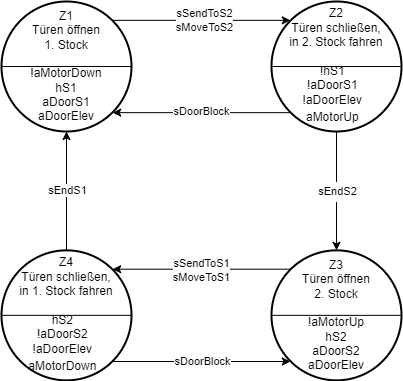

The diagram above was exported from draw.io. Its source (the exported page's mxGraphModel, read from the mxfile embedded in the PNG):
<mxGraphModel dx="1410" dy="738" grid="1" gridSize="10" guides="1" tooltips="1" connect="1" arrows="1" fold="1" page="1" pageScale="1" pageWidth="827" pageHeight="1169" math="0" shadow="0">
  <root>
    <mxCell id="0" />
    <mxCell id="1" parent="0" />
    <mxCell id="8Za78vUWCWenzGWfCoYp-3" value="Z1&lt;br&gt;Türen öffnen&lt;br&gt;1. Stock&lt;br&gt;&lt;br&gt;&lt;table border=&quot;0&quot; cellpadding=&quot;0&quot; cellspacing=&quot;0&quot; width=&quot;87&quot; style=&quot;border-collapse: collapse ; width: 65pt&quot;&gt;&lt;tbody&gt;&lt;tr style=&quot;height: 15.0pt&quot;&gt;  &lt;td height=&quot;20&quot; width=&quot;87&quot; style=&quot;height: 15.0pt ; width: 65pt&quot;&gt;!aMotorDown&lt;br&gt;hS1&lt;br&gt;aDoorS1&lt;br&gt;aDoorElev&lt;br&gt;&lt;/td&gt;&lt;/tr&gt;&lt;/tbody&gt;&lt;/table&gt;" style="strokeWidth=2;html=1;shape=mxgraph.flowchart.start_2;whiteSpace=wrap;" parent="1" vertex="1">
      <mxGeometry x="214" y="160" width="130" height="130" as="geometry" />
    </mxCell>
    <mxCell id="8Za78vUWCWenzGWfCoYp-5" value="" style="endArrow=classic;html=1;rounded=0;entryX=0.5;entryY=1;entryDx=0;entryDy=0;entryPerimeter=0;exitX=0.5;exitY=0;exitDx=0;exitDy=0;exitPerimeter=0;" parent="1" source="8Za78vUWCWenzGWfCoYp-17" target="8Za78vUWCWenzGWfCoYp-3" edge="1">
      <mxGeometry width="50" height="50" relative="1" as="geometry">
        <mxPoint x="264" y="283.85" as="sourcePoint" />
        <mxPoint x="494" y="388.85" as="targetPoint" />
      </mxGeometry>
    </mxCell>
    <mxCell id="8Za78vUWCWenzGWfCoYp-6" value="sEndS1" style="edgeLabel;html=1;align=center;verticalAlign=middle;resizable=0;points=[];" parent="8Za78vUWCWenzGWfCoYp-5" vertex="1" connectable="0">
      <mxGeometry x="0.1091" y="-1" relative="1" as="geometry">
        <mxPoint x="-1" y="6" as="offset" />
      </mxGeometry>
    </mxCell>
    <mxCell id="8Za78vUWCWenzGWfCoYp-7" value="Z2&lt;br&gt;Türen schließen,&lt;br&gt;in 2. Stock fahren&lt;br&gt;&lt;br&gt;&lt;table border=&quot;0&quot; cellpadding=&quot;0&quot; cellspacing=&quot;0&quot; width=&quot;87&quot; style=&quot;border-collapse: collapse ; width: 65pt&quot;&gt;&lt;tbody&gt;&lt;tr style=&quot;height: 15.0pt&quot;&gt;  &lt;td height=&quot;20&quot; width=&quot;87&quot; style=&quot;height: 15.0pt ; width: 65pt&quot;&gt;!hS1&lt;br&gt;!aDoorS1&lt;br&gt;!aDoorElev&lt;br&gt;&lt;table border=&quot;0&quot; cellpadding=&quot;0&quot; cellspacing=&quot;0&quot; width=&quot;87&quot; style=&quot;border-collapse: collapse ; width: 65pt&quot;&gt;&lt;tbody&gt;&lt;tr style=&quot;height: 15.0pt&quot;&gt;  &lt;td height=&quot;20&quot; width=&quot;87&quot; style=&quot;height: 15.0pt ; width: 65pt&quot;&gt;aMotorUp&lt;/td&gt;&lt;/tr&gt;&lt;/tbody&gt;&lt;/table&gt;&lt;/td&gt;&lt;/tr&gt;&lt;/tbody&gt;&lt;/table&gt;" style="strokeWidth=2;html=1;shape=mxgraph.flowchart.start_2;whiteSpace=wrap;" parent="1" vertex="1">
      <mxGeometry x="484" y="160" width="130" height="130" as="geometry" />
    </mxCell>
    <mxCell id="8Za78vUWCWenzGWfCoYp-8" value="" style="endArrow=classic;html=1;rounded=0;entryX=0.145;entryY=0.145;entryDx=0;entryDy=0;entryPerimeter=0;exitX=0.855;exitY=0.145;exitDx=0;exitDy=0;exitPerimeter=0;" parent="1" source="8Za78vUWCWenzGWfCoYp-3" target="8Za78vUWCWenzGWfCoYp-7" edge="1">
      <mxGeometry width="50" height="50" relative="1" as="geometry">
        <mxPoint x="204" y="380" as="sourcePoint" />
        <mxPoint x="254" y="330" as="targetPoint" />
      </mxGeometry>
    </mxCell>
    <mxCell id="8Za78vUWCWenzGWfCoYp-9" value="sSendToS2&lt;br&gt;sMoveToS2" style="edgeLabel;html=1;align=center;verticalAlign=middle;resizable=0;points=[];" parent="8Za78vUWCWenzGWfCoYp-8" vertex="1" connectable="0">
      <mxGeometry x="0.2" y="-2" relative="1" as="geometry">
        <mxPoint x="-16" y="-2" as="offset" />
      </mxGeometry>
    </mxCell>
    <mxCell id="8Za78vUWCWenzGWfCoYp-10" value="" style="endArrow=classic;html=1;rounded=0;exitX=0.145;exitY=0.855;exitDx=0;exitDy=0;exitPerimeter=0;entryX=0.855;entryY=0.855;entryDx=0;entryDy=0;entryPerimeter=0;" parent="1" source="8Za78vUWCWenzGWfCoYp-7" target="8Za78vUWCWenzGWfCoYp-3" edge="1">
      <mxGeometry width="50" height="50" relative="1" as="geometry">
        <mxPoint x="204" y="360" as="sourcePoint" />
        <mxPoint x="254" y="310" as="targetPoint" />
      </mxGeometry>
    </mxCell>
    <mxCell id="8Za78vUWCWenzGWfCoYp-11" value="sDoorBlock" style="edgeLabel;html=1;align=center;verticalAlign=middle;resizable=0;points=[];" parent="8Za78vUWCWenzGWfCoYp-10" vertex="1" connectable="0">
      <mxGeometry x="-0.1481" y="3" relative="1" as="geometry">
        <mxPoint x="-13" y="-5" as="offset" />
      </mxGeometry>
    </mxCell>
    <mxCell id="8Za78vUWCWenzGWfCoYp-14" value="" style="endArrow=classic;html=1;rounded=0;exitX=0.5;exitY=1;exitDx=0;exitDy=0;exitPerimeter=0;entryX=0.5;entryY=0;entryDx=0;entryDy=0;entryPerimeter=0;" parent="1" source="8Za78vUWCWenzGWfCoYp-7" target="8Za78vUWCWenzGWfCoYp-16" edge="1">
      <mxGeometry width="50" height="50" relative="1" as="geometry">
        <mxPoint x="484" y="498.85" as="sourcePoint" />
        <mxPoint x="779" y="448.85" as="targetPoint" />
      </mxGeometry>
    </mxCell>
    <mxCell id="8Za78vUWCWenzGWfCoYp-15" value="&lt;table border=&quot;0&quot; cellpadding=&quot;0&quot; cellspacing=&quot;0&quot; width=&quot;87&quot; style=&quot;border-collapse: collapse ; width: 65pt&quot;&gt;&lt;tbody&gt;&lt;tr style=&quot;height: 15.0pt&quot;&gt;  &lt;td height=&quot;20&quot; width=&quot;87&quot; style=&quot;height: 15.0pt ; width: 65pt&quot;&gt;sEndS2&lt;/td&gt;&lt;/tr&gt;&lt;/tbody&gt;&lt;/table&gt;" style="edgeLabel;html=1;align=center;verticalAlign=middle;resizable=0;points=[];" parent="8Za78vUWCWenzGWfCoYp-14" vertex="1" connectable="0">
      <mxGeometry x="-0.32" y="2" relative="1" as="geometry">
        <mxPoint x="-2" y="19" as="offset" />
      </mxGeometry>
    </mxCell>
    <mxCell id="8Za78vUWCWenzGWfCoYp-16" value="Z3&lt;br&gt;Türen öffnen&lt;br&gt;2. Stock&lt;br&gt;&lt;br&gt;&lt;table border=&quot;0&quot; cellpadding=&quot;0&quot; cellspacing=&quot;0&quot; width=&quot;87&quot; style=&quot;border-collapse: collapse ; width: 65pt&quot;&gt;&lt;tbody&gt;&lt;tr style=&quot;height: 15.0pt&quot;&gt;  &lt;td height=&quot;20&quot; width=&quot;87&quot; style=&quot;height: 15.0pt ; width: 65pt&quot;&gt;!aMotorUp&lt;br&gt;hS2&lt;br&gt;aDoorS2&lt;br&gt;aDoorElev&lt;br&gt;&lt;/td&gt;&lt;/tr&gt;&lt;/tbody&gt;&lt;/table&gt;" style="strokeWidth=2;html=1;shape=mxgraph.flowchart.start_2;whiteSpace=wrap;" parent="1" vertex="1">
      <mxGeometry x="484" y="408.85" width="130" height="130" as="geometry" />
    </mxCell>
    <mxCell id="8Za78vUWCWenzGWfCoYp-17" value="Z4&lt;br&gt;Türen schließen,&lt;br&gt;in 1. Stock fahren&lt;br&gt;&lt;br&gt;&lt;table border=&quot;0&quot; cellpadding=&quot;0&quot; cellspacing=&quot;0&quot; width=&quot;87&quot; style=&quot;border-collapse: collapse ; width: 65pt&quot;&gt;&lt;tbody&gt;&lt;tr style=&quot;height: 15.0pt&quot;&gt;  &lt;td height=&quot;20&quot; width=&quot;87&quot; style=&quot;height: 15.0pt ; width: 65pt&quot;&gt;hS2&lt;br&gt;!aDoorS2&lt;br&gt;!aDoorElev&lt;br&gt;&lt;table border=&quot;0&quot; cellpadding=&quot;0&quot; cellspacing=&quot;0&quot; width=&quot;87&quot; style=&quot;border-collapse: collapse ; width: 65pt&quot;&gt;&lt;tbody&gt;&lt;tr style=&quot;height: 15.0pt&quot;&gt;  &lt;td height=&quot;20&quot; width=&quot;87&quot; style=&quot;height: 15.0pt ; width: 65pt&quot;&gt;aMotorDown&lt;/td&gt;&lt;/tr&gt;&lt;/tbody&gt;&lt;/table&gt;&lt;/td&gt;&lt;/tr&gt;&lt;/tbody&gt;&lt;/table&gt;" style="strokeWidth=2;html=1;shape=mxgraph.flowchart.start_2;whiteSpace=wrap;" parent="1" vertex="1">
      <mxGeometry x="214" y="408.85" width="130" height="130" as="geometry" />
    </mxCell>
    <mxCell id="8Za78vUWCWenzGWfCoYp-18" value="" style="endArrow=classic;html=1;rounded=0;entryX=0.855;entryY=0.145;entryDx=0;entryDy=0;entryPerimeter=0;exitX=0.145;exitY=0.145;exitDx=0;exitDy=0;exitPerimeter=0;" parent="1" source="8Za78vUWCWenzGWfCoYp-16" target="8Za78vUWCWenzGWfCoYp-17" edge="1">
      <mxGeometry width="50" height="50" relative="1" as="geometry">
        <mxPoint x="204.0000000000001" y="378.85" as="sourcePoint" />
        <mxPoint x="371.69999999999993" y="378.85" as="targetPoint" />
      </mxGeometry>
    </mxCell>
    <mxCell id="8Za78vUWCWenzGWfCoYp-19" value="sSendToS1&lt;br&gt;sMoveToS1" style="edgeLabel;html=1;align=center;verticalAlign=middle;resizable=0;points=[];" parent="8Za78vUWCWenzGWfCoYp-18" vertex="1" connectable="0">
      <mxGeometry x="0.2" y="-2" relative="1" as="geometry">
        <mxPoint x="18" y="3" as="offset" />
      </mxGeometry>
    </mxCell>
    <mxCell id="8Za78vUWCWenzGWfCoYp-20" value="" style="endArrow=classic;html=1;rounded=0;exitX=0.855;exitY=0.855;exitDx=0;exitDy=0;exitPerimeter=0;entryX=0.145;entryY=0.855;entryDx=0;entryDy=0;entryPerimeter=0;" parent="1" source="8Za78vUWCWenzGWfCoYp-17" target="8Za78vUWCWenzGWfCoYp-16" edge="1">
      <mxGeometry width="50" height="50" relative="1" as="geometry">
        <mxPoint x="461.69999999999993" y="568.85" as="sourcePoint" />
        <mxPoint x="294.0000000000001" y="568.85" as="targetPoint" />
      </mxGeometry>
    </mxCell>
    <mxCell id="8Za78vUWCWenzGWfCoYp-21" value="sDoorBlock" style="edgeLabel;html=1;align=center;verticalAlign=middle;resizable=0;points=[];" parent="8Za78vUWCWenzGWfCoYp-20" vertex="1" connectable="0">
      <mxGeometry x="-0.1481" y="3" relative="1" as="geometry">
        <mxPoint x="13" y="2" as="offset" />
      </mxGeometry>
    </mxCell>
    <mxCell id="8Za78vUWCWenzGWfCoYp-22" value="" style="endArrow=none;html=1;rounded=0;exitX=0;exitY=0.5;exitDx=0;exitDy=0;exitPerimeter=0;entryX=1;entryY=0.5;entryDx=0;entryDy=0;entryPerimeter=0;" parent="1" source="8Za78vUWCWenzGWfCoYp-3" target="8Za78vUWCWenzGWfCoYp-3" edge="1">
      <mxGeometry width="50" height="50" relative="1" as="geometry">
        <mxPoint x="484" y="358.85" as="sourcePoint" />
        <mxPoint x="534" y="308.85" as="targetPoint" />
      </mxGeometry>
    </mxCell>
    <mxCell id="8Za78vUWCWenzGWfCoYp-23" value="" style="endArrow=none;html=1;rounded=0;exitX=0;exitY=0.5;exitDx=0;exitDy=0;exitPerimeter=0;entryX=1;entryY=0.5;entryDx=0;entryDy=0;entryPerimeter=0;" parent="1" source="8Za78vUWCWenzGWfCoYp-7" target="8Za78vUWCWenzGWfCoYp-7" edge="1">
      <mxGeometry width="50" height="50" relative="1" as="geometry">
        <mxPoint x="484" y="358.85" as="sourcePoint" />
        <mxPoint x="704" y="178.85" as="targetPoint" />
      </mxGeometry>
    </mxCell>
    <mxCell id="8Za78vUWCWenzGWfCoYp-24" value="" style="endArrow=none;html=1;rounded=0;exitX=0;exitY=0.5;exitDx=0;exitDy=0;exitPerimeter=0;entryX=1;entryY=0.5;entryDx=0;entryDy=0;entryPerimeter=0;" parent="1" source="8Za78vUWCWenzGWfCoYp-17" target="8Za78vUWCWenzGWfCoYp-17" edge="1">
      <mxGeometry width="50" height="50" relative="1" as="geometry">
        <mxPoint x="484" y="418.85" as="sourcePoint" />
        <mxPoint x="534" y="368.85" as="targetPoint" />
      </mxGeometry>
    </mxCell>
    <mxCell id="8Za78vUWCWenzGWfCoYp-25" value="" style="endArrow=none;html=1;rounded=0;exitX=0;exitY=0.5;exitDx=0;exitDy=0;exitPerimeter=0;entryX=1;entryY=0.5;entryDx=0;entryDy=0;entryPerimeter=0;" parent="1" source="8Za78vUWCWenzGWfCoYp-16" target="8Za78vUWCWenzGWfCoYp-16" edge="1">
      <mxGeometry width="50" height="50" relative="1" as="geometry">
        <mxPoint x="484" y="418.85" as="sourcePoint" />
        <mxPoint x="534" y="368.85" as="targetPoint" />
      </mxGeometry>
    </mxCell>
  </root>
</mxGraphModel>